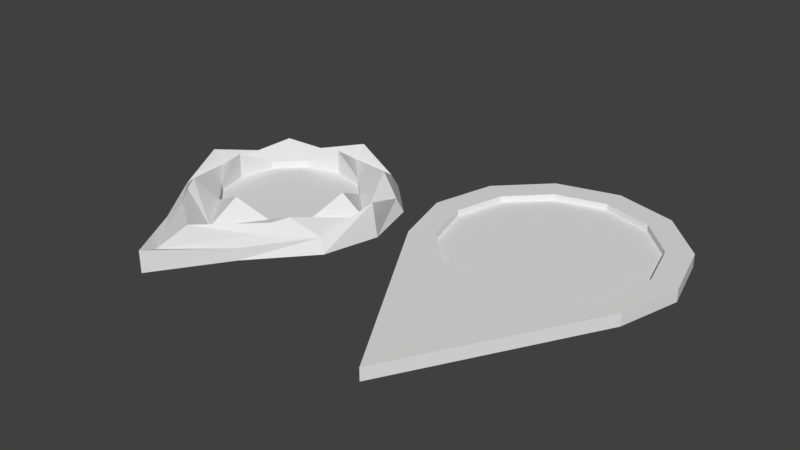 # Source: mostrador.blend  (saved by Blender 2.78.0; exported with 4.5.12 LTS)
import bpy
from mathutils import Matrix  # noqa: F401  (used for matrix-valued properties, if any)

bpy.ops.wm.read_factory_settings(use_empty=True)
scene = bpy.context.scene
scene.name = 'Scene'

# ---- collections
col_collection_1 = bpy.data.collections.new('Collection 1'); scene.collection.children.link(col_collection_1)

# ---- materials (node trees are filled in below, after node groups)
mat_cor = bpy.data.materials.new('Cor')
mat_cor.alpha_threshold = 0.0
mat_cor.use_transparent_shadow = False
mat_cor.roughness = 0.5
mat_icone = bpy.data.materials.new('Icone')
mat_icone.alpha_threshold = 0.0
mat_icone.use_transparent_shadow = False
mat_icone.roughness = 0.5

# ---- material node trees

# ---- world
world_world = bpy.data.worlds.new('World'); scene.world = world_world
world_world.color = (0.05088, 0.05088, 0.05088)
world_world.use_sun_shadow = False
world_world.sun_shadow_jitter_overblur = 0.0
world_world.cycles.sampling_method = 'MANUAL'

# ---- meshes
me_plane_001 = bpy.data.meshes.new('Plane.001')
me_plane_001.from_pydata([(0.0, 0.0, 0.0), (0.0, 3.0, 0.0), (-0.866, 1.5, 0.0), (0.866, 1.5, 0.0), (-0.5, 2.866, 0.0), (-0.866, 2.5, 0.0), (-1.0, 2.0, 0.0), (1.0, 2.0, 0.0), (0.866, 2.5, 0.0), (0.5, 2.866, 0.0), (0.0, 0.0, 0.1), (0.0, 3.0, 0.1), (-0.866, 1.5, 0.1), (0.866, 1.5, 0.1), (-0.5, 2.866, 0.1), (-0.866, 2.5, 0.1), (-1.0, 2.0, 0.1), (-0.5, 1.134, 0.1), (-1.51e-07, 1.0, 0.1), (0.5, 1.134, 0.1), (1.0, 2.0, 0.1), (0.866, 2.5, 0.1), (0.5, 2.866, 0.1), (1.987e-09, 2.8, 0.1), (-0.6928, 1.6, 0.1), (0.6928, 1.6, 0.1), (-0.4, 2.693, 0.1), (-0.6928, 2.4, 0.1), (-0.8, 2.0, 0.1), (-0.4, 1.307, 0.1), (-1.188e-07, 1.2, 0.1), (0.4, 1.307, 0.1), (0.8, 2.0, 0.1), (0.6928, 2.4, 0.1), (0.4, 2.693, 0.1), (-0.6928, 2.4, 0.05), (-0.4, 2.693, 0.05), (1.987e-09, 2.8, 0.05), (-0.8, 2.0, 0.05), (-1.188e-07, 1.2, 0.05), (-0.4, 1.307, 0.05), (0.4, 1.307, 0.05), (0.6928, 2.4, 0.05), (0.8, 2.0, 0.05), (0.4, 2.693, 0.05), (-0.6928, 1.6, 0.05), (0.6928, 1.6, 0.05), (1.242e-08, 2.0, 0.05)], [], [(12, 10, 17), (17, 10, 18), (18, 10, 19), (10, 13, 19), (14, 26, 23, 11), (20, 32, 25, 13), (18, 30, 29, 17), (12, 24, 28, 16), (21, 33, 32, 20), (19, 31, 30, 18), (17, 29, 24, 12), (22, 34, 33, 21), (15, 27, 26, 14), (13, 25, 31, 19), (16, 28, 27, 15), (11, 23, 34, 22), (31, 25, 46, 41), (29, 30, 39, 40), (33, 34, 44, 42), (24, 29, 40, 45), (27, 28, 38, 35), (32, 33, 42, 43), (28, 24, 45, 38), (23, 26, 36, 37), (25, 32, 43, 46), (30, 31, 41, 39), (34, 23, 37, 44), (26, 27, 35, 36), (1, 4, 14, 11), (3, 7, 20, 13), (6, 2, 12, 16), (7, 8, 21, 20), (2, 0, 10, 12), (0, 3, 13, 10), (8, 9, 22, 21), (4, 5, 15, 14), (5, 6, 16, 15), (9, 1, 11, 22), (38, 47, 35), (40, 47, 45), (44, 47, 42), (39, 47, 40), (46, 47, 41), (35, 47, 36), (37, 47, 44), (41, 47, 39), (43, 47, 46), (36, 47, 37), (45, 47, 38), (42, 47, 43)])
me_plane_001.polygons.foreach_set('material_index', [0, 0, 0, 0, 0, 0, 0, 0, 0, 0, 0, 0, 0, 0, 0, 0, 0, 0, 0, 0, 0, 0, 0, 0, 0, 0, 0, 0, 0, 0, 0, 0, 0, 0, 0, 0, 0, 0, 1, 1, 1, 1, 1, 1, 1, 1, 1, 1, 1, 1])
me_plane_001.materials.append(mat_cor)
me_plane_001.materials.append(mat_icone)
me_plane_001.use_remesh_preserve_volume = False
me_plane_001.use_remesh_preserve_attributes = False
me_plane_001.use_mirror_vertex_groups = False
me_plane_001.update()
me_circle_001 = bpy.data.meshes.new('Circle.001')
me_circle_001.from_pydata([(0.0, 0.0, 0.0), (-0.475, -0.6799, 0.004913), (-0.9605, -1.253, -0.01396), (-1.109, -1.807, -0.01396), (-0.9605, -2.362, -0.01396), (-0.5545, -2.768, -0.01396), (-1.685e-07, -2.916, -0.01396), (0.5545, -2.768, -0.01396), (0.9605, -2.362, -0.01396), (1.109, -1.807, -0.01396), (0.9605, -1.253, -0.01396), (0.475, -0.6799, 0.004913), (3.172e-09, -1.119, 0.1123), (-0.3441, -1.211, 0.1123), (-0.596, -1.463, 0.1123), (-0.6882, -1.807, 0.1123), (-0.596, -2.151, 0.1123), (-0.3441, -2.403, 0.1123), (-1.007e-07, -2.495, 0.1123), (0.3441, -2.403, 0.1123), (0.596, -2.151, 0.1123), (0.6882, -1.807, 0.1123), (0.596, -1.463, 0.1123), (0.3441, -1.211, 0.1123), (0.0, 0.0, 0.3512), (-0.4735, -0.6834, 0.1947), (-0.8983, -1.289, 0.2027), (-1.054, -1.807, 0.5199), (-0.8983, -2.326, 0.2027), (-0.5186, -2.706, 0.2027), (-1.626e-07, -2.879, 0.4196), (0.5186, -2.706, 0.2027), (0.8983, -2.326, 0.2027), (1.072, -1.807, 0.4196), (0.8983, -1.289, 0.2027), (0.4735, -0.6834, 0.1947), (3.172e-09, -1.119, 0.5024), (-0.3441, -1.211, 0.2271), (-0.596, -1.463, 0.2271), (-0.6882, -1.807, 0.5024), (-0.596, -2.151, 0.2271), (-0.3441, -2.403, 0.2271), (-1.007e-07, -2.495, 0.5024), (0.3441, -2.403, 0.2271), (0.596, -2.151, 0.2271), (0.6882, -1.807, 0.5024), (0.596, -1.463, 0.2271), (0.3441, -1.211, 0.2271), (0.6405, -1.167, 0.4681), (5.609e-10, -0.7885, 0.2191), (-0.6405, -1.167, 0.4681), (0.6405, -2.448, 0.4681), (-0.6405, -2.448, 0.4681), (0.9488, -1.807, 0.2191), (-1.427e-07, -2.756, 0.2191), (-0.9488, -1.807, 0.2191), (-3.664e-09, -1.807, 0.1123), (-0.552, -1.016, 0.4267), (-0.4892, -0.882, 0.2974), (4.188e-10, -0.1783, 0.2557), (1.452e-09, -0.5351, 0.4069), (0.552, -1.016, 0.4267), (0.4892, -0.882, 0.2974)], [], [(48, 47, 46), (49, 50, 37), (51, 44, 43), (52, 41, 40), (49, 36, 47), (50, 38, 37), (53, 45, 44), (54, 42, 41), (55, 39, 38), (53, 48, 46), (54, 51, 43), (55, 52, 40), (28, 52, 55), (31, 51, 54), (34, 48, 53), (26, 27, 55), (29, 30, 54), (32, 33, 53), (26, 50, 57), (61, 60, 49), (29, 52, 28), (32, 51, 31), (57, 50, 49), (34, 62, 61), (5, 6, 30), (21, 20, 44), (14, 13, 37), (6, 7, 31), (22, 21, 45), (15, 14, 38), (7, 8, 32), (23, 22, 46), (0, 1, 25), (16, 15, 39), (8, 9, 33), (12, 23, 47), (1, 2, 26), (17, 16, 40), (9, 10, 34), (2, 3, 27), (18, 17, 41), (11, 35, 34), (3, 4, 28), (19, 18, 42), (0, 24, 35), (4, 5, 29), (20, 19, 43), (13, 12, 36), (18, 17, 56), (15, 14, 56), (22, 21, 56), (19, 18, 56), (16, 15, 56), (23, 22, 56), (13, 12, 56), (20, 19, 56), (17, 16, 56), (12, 23, 56), (14, 13, 56), (21, 20, 56), (25, 58, 59), (58, 57, 60), (35, 24, 59), (62, 59, 60), (49, 37, 36), (49, 47, 48), (53, 44, 51), (54, 41, 52), (55, 38, 50), (53, 46, 45), (54, 43, 42), (55, 40, 39), (28, 55, 27), (31, 54, 30), (34, 53, 33), (26, 55, 50), (29, 54, 52), (32, 53, 51), (26, 58, 25), (58, 26, 57), (61, 49, 48), (57, 49, 60), (62, 34, 35), (34, 61, 48), (5, 30, 29), (21, 44, 45), (14, 37, 38), (6, 31, 30), (22, 45, 46), (15, 38, 39), (7, 32, 31), (23, 46, 47), (0, 25, 24), (16, 39, 40), (8, 33, 32), (12, 47, 36), (1, 26, 25), (17, 40, 41), (9, 34, 33), (2, 27, 26), (18, 41, 42), (11, 34, 10), (3, 28, 27), (19, 42, 43), (0, 35, 11), (4, 29, 28), (20, 43, 44), (13, 36, 37), (25, 59, 24), (58, 60, 59), (35, 59, 62), (62, 60, 61)])
me_circle_001.polygons.foreach_set('material_index', [0, 0, 0, 0, 0, 0, 0, 0, 0, 0, 0, 0, 0, 0, 0, 0, 0, 0, 0, 0, 0, 0, 0, 0, 0, 0, 0, 0, 0, 0, 0, 0, 0, 0, 0, 0, 0, 0, 0, 0, 0, 0, 0, 0, 0, 0, 0, 0, 1, 1, 1, 1, 1, 1, 1, 1, 1, 1, 1, 1, 0, 0, 0, 0, 0, 0, 0, 0, 0, 0, 0, 0, 0, 0, 0, 0, 0, 0, 0, 0, 0, 0, 0, 0, 0, 0, 0, 0, 0, 0, 0, 0, 0, 0, 0, 0, 0, 0, 0, 0, 0, 0, 0, 0, 0, 0, 0, 0, 0, 0, 0, 0])
me_circle_001.materials.append(mat_cor)
me_circle_001.materials.append(mat_icone)
me_circle_001.use_remesh_preserve_volume = False
me_circle_001.use_remesh_preserve_attributes = False
me_circle_001.use_mirror_vertex_groups = False
me_circle_001.update()

# ---- objects
ob_plane = bpy.data.objects.new('Plane', me_plane_001)
ob_circle = bpy.data.objects.new('Circle', me_circle_001)

# ---- transforms, parenting, visibility, modifiers, constraints
ob_plane.location = (-5.0, 0.0, 0.0)
ob_plane.lineart.crease_threshold = 0.0
ob_circle.location = (-7.0, 0.0, 0.0)
ob_circle.rotation_euler = (0.0, -0.0, -3.142)
ob_circle.scale = (0.8, 0.8, 0.5)
ob_circle.lineart.crease_threshold = 0.0

# ---- collection membership
col_collection_1.objects.link(ob_plane)
col_collection_1.objects.link(ob_circle)

# ---- scene / render settings (as saved in the file)
scene.frame_start = 1; scene.frame_end = 250; scene.frame_set(87)
scene.render.engine = 'BLENDER_EEVEE_NEXT'
scene.render.resolution_percentage = 50
scene.render.dither_intensity = 0.0
scene.cycles.use_denoising = False
scene.cycles.samples = 128
scene.cycles.sampling_pattern = 'TABULATED_SOBOL'
scene.cycles.light_sampling_threshold = 0.0
scene.cycles.use_adaptive_sampling = False
scene.cycles.use_light_tree = False
scene.cycles.blur_glossy = 0.0
scene.cycles.sample_clamp_indirect = 0.0
scene.view_settings.view_transform = 'Standard'
bpy.context.view_layer.update()

# ---- added for rendering (the .blend has no active camera and no usable light): camera, sun
cam_auto = bpy.data.cameras.new('AutoCamera')
cam_auto.lens = 50.0
cam_auto.sensor_width = 36.0
cam_auto.clip_end = 1000.0
ob_auto_camera = bpy.data.objects.new('AutoCamera', cam_auto)
scene.collection.objects.link(ob_auto_camera)
ob_auto_camera.location = (-1.39382, -3.95975, 3.76632)
ob_auto_camera.rotation_euler = (1.09748, -7.21219e-08, 0.694738)
scene.camera = ob_auto_camera
light_auto_sun = bpy.data.lights.new('AutoSun', 'SUN')
light_auto_sun.energy = 3.0
light_auto_sun.angle = 0.0523599
ob_auto_sun = bpy.data.objects.new('AutoSun', light_auto_sun)
scene.collection.objects.link(ob_auto_sun)
ob_auto_sun.rotation_euler = (0.872665, 0.174533, 0.523599)
bpy.context.view_layer.update()
